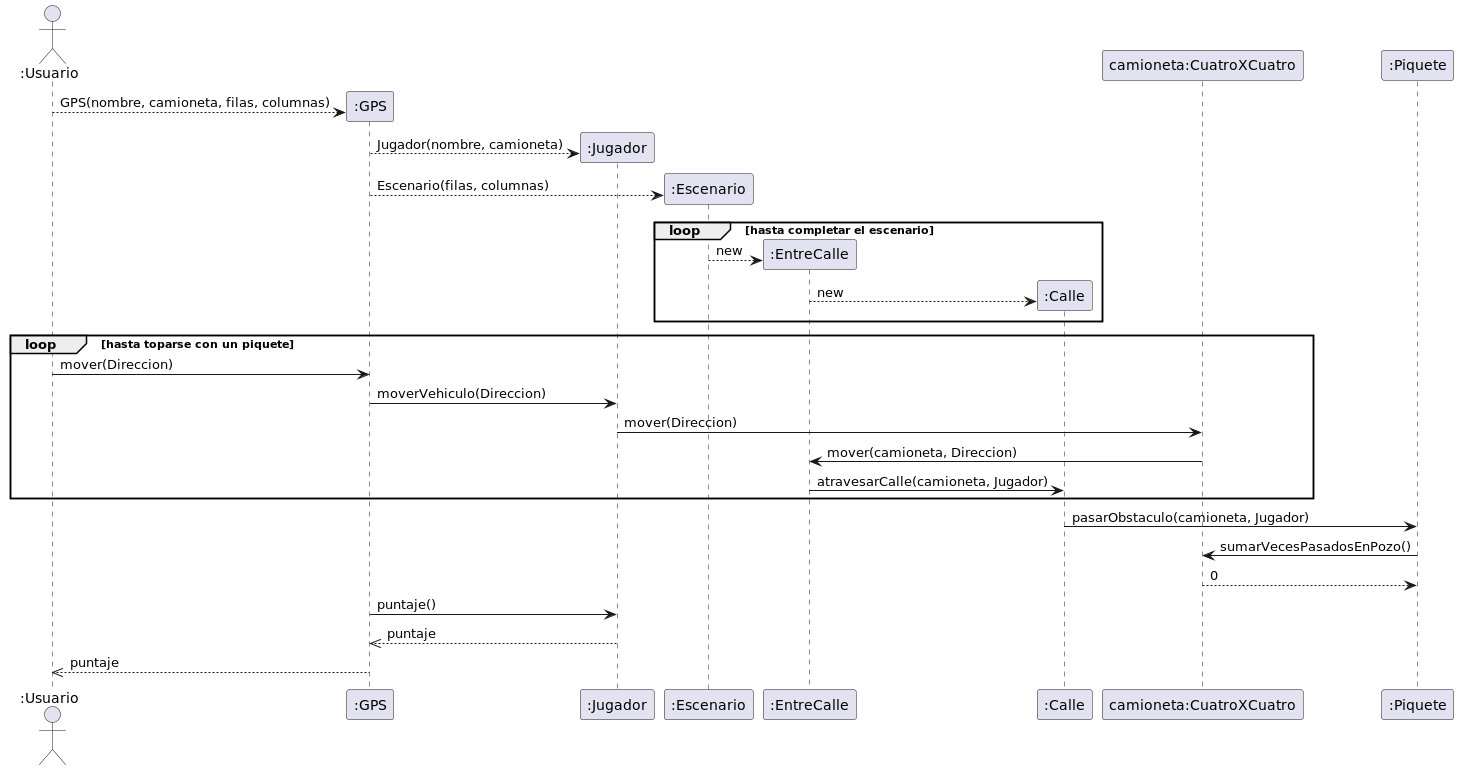

The diagram above was rendered by PlantUML. Its source (embedded in the PNG):
@startuml UnaCamionetaAtraviesaLaCiudadYSeEncuentraConUnPozo

actor ":Usuario"
create ":GPS"
":Usuario" --> ":GPS" : GPS(nombre, camioneta, filas, columnas)

create ":Jugador"
":GPS" --> ":Jugador" : Jugador(nombre, camioneta)

create ":Escenario"
":GPS" --> ":Escenario" : Escenario(filas, columnas)

loop hasta completar el escenario
create ":EntreCalle"
":Escenario" --> ":EntreCalle" : new

create ":Calle"
":EntreCalle" --> ":Calle" : new
end

loop hasta toparse con un piquete
":Usuario" -> ":GPS" : mover(Direccion)
":GPS" -> ":Jugador" : moverVehiculo(Direccion)

":Jugador" -> "camioneta:CuatroXCuatro" : mover(Direccion)

"camioneta:CuatroXCuatro" -> ":EntreCalle" : mover(camioneta, Direccion)
":EntreCalle" -> ":Calle" : atravesarCalle(camioneta, Jugador)
end

":Calle" -> ":Piquete" : pasarObstaculo(camioneta, Jugador)
":Piquete" -> "camioneta:CuatroXCuatro" : sumarVecesPasadosEnPozo()
return 0

":GPS" -> ":Jugador" : puntaje()
":Jugador" -->> ":GPS" : puntaje

":GPS" -->> ":Usuario" : puntaje

@enduml